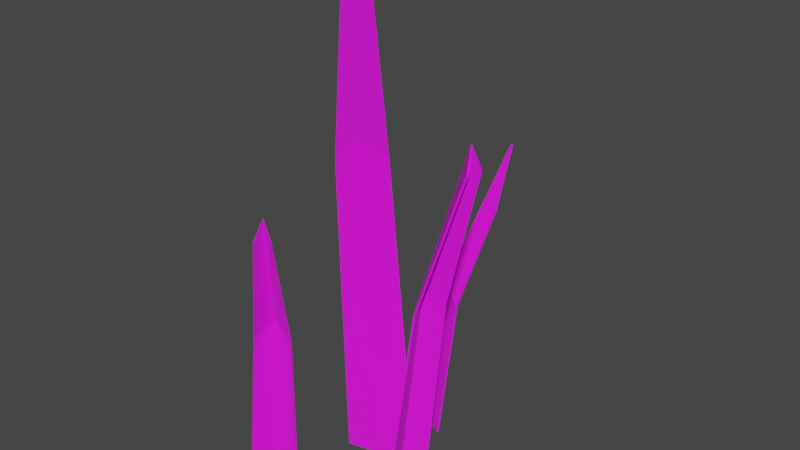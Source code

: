 # Source: Grasb_schel1-tex.blend  (saved by Blender 3.3.6; exported with 4.5.12 LTS)
import bpy
from mathutils import Matrix  # noqa: F401  (used for matrix-valued properties, if any)

bpy.ops.wm.read_factory_settings(use_empty=True)
scene = bpy.context.scene
scene.name = 'Scene'

# ---- collections
col_collection = bpy.data.collections.new('Collection'); scene.collection.children.link(col_collection)

# ---- images (referenced by path relative to the original .blend; pixels are not part of the script)
import os
ASSET_DIR = os.environ.get("B2B_ASSET_DIR", "")  # directory of the original .blend (textures are referenced by path, not embedded)
HERE = os.path.dirname(os.path.abspath(__file__))  # packed textures are extracted next to this script under _unpacked/

def load_image(name, relpath, width, height, colorspace="sRGB"):
    """Load a texture the original file referenced (path relative to the .blend, or extracted next to this script)."""
    p = next((c for c in (os.path.join(HERE, relpath), os.path.join(ASSET_DIR, relpath)) if relpath and os.path.exists(c)), "")
    if p:
        img = bpy.data.images.load(p, check_existing=True)
        img.name = name
    else:  # same state as the original file: an image datablock whose file is absent (Cycles renders it pink)
        img = bpy.data.images.new(name, width, height)
        img.source = "FILE"
        img.filepath = "//" + (relpath or name)
    img.colorspace_settings.name = colorspace
    return img
img_2gradient_palette_png = load_image('2Gradient Palette.png', '2Gradient Palette.png', 1024, 1024, 'sRGB')

# ---- materials (node trees are filled in below, after node groups)
mat_gradient_test_004 = bpy.data.materials.new('Gradient test.004')
mat_gradient_test_004.use_transparent_shadow = False

# ---- material node trees
mat_gradient_test_004.use_nodes = True; mat_gradient_test_004.node_tree.nodes.clear()
_N = mat_gradient_test_004.node_tree.nodes; _L = mat_gradient_test_004.node_tree.links
n0 = _N.new('ShaderNodeBsdfPrincipled'); n0.name = 'Principled BSDF'; n0.location = (10, 300)
n0.distribution = 'GGX'
n0.subsurface_method = 'RANDOM_WALK_SKIN'
n0.inputs[2].default_value = 1.0
n0.inputs[3].default_value = 1.45
n0.inputs[27].default_value = (0.0, 0.0, 0.0, 1.0)
n0.inputs[28].default_value = 1.0
n1 = _N.new('ShaderNodeOutputMaterial'); n1.name = 'Material Output'; n1.location = (300, 300)
n2 = _N.new('ShaderNodeTexImage'); n2.name = 'Image Texture'; n2.location = (-280, 280)
n2.image = img_2gradient_palette_png
_L.new(n0.outputs[0], n1.inputs[0])
_L.new(n2.outputs[0], n0.inputs[0])
n1.is_active_output = True

# ---- world
world_world = bpy.data.worlds.new('World'); scene.world = world_world
world_world.use_nodes = True; world_world.node_tree.nodes.clear()
_N = world_world.node_tree.nodes; _L = world_world.node_tree.links
n0 = _N.new('ShaderNodeOutputWorld'); n0.name = 'World Output'; n0.location = (300, 300)
n1 = _N.new('ShaderNodeBackground'); n1.name = 'Background'; n1.location = (10, 300)
n1.inputs[0].default_value = (0.05088, 0.05088, 0.05088, 1.0)
_L.new(n1.outputs[0], n0.inputs[0])
n0.is_active_output = True
world_world.color = (0.05088, 0.05088, 0.05088)
world_world.use_sun_shadow = False
world_world.sun_shadow_jitter_overblur = 0.0

# ---- meshes
me_cylinder_091 = bpy.data.meshes.new('Cylinder.091')
me_cylinder_091.from_pydata([(-0.07665, -3.668e-05, -0.06219), (-0.06377, -1.291e-05, -0.04441), (-0.08409, 0.1304, -0.0418), (-0.08022, 0.1305, -0.03647), (-0.06543, -2.935e-05, -0.05675), (-0.07959, 0.1406, -0.04041), (-0.0759, 0.07072, -0.05545), (-0.06612, 0.07074, -0.04195), (-0.06636, 0.07992, -0.05155), (-0.06072, -5.837e-05, 0.01192), (-0.03939, -3.18e-05, 0.01705), (-0.05274, 0.178, 0.04783), (-0.04636, 0.1781, 0.04937), (-0.04867, -5.363e-05, 0.008755), (-0.04844, 0.1882, 0.04597), (-0.05541, 0.1066, 0.02435), (-0.03922, 0.1067, 0.02824), (-0.04563, 0.1158, 0.02111), (-0.0007968, -5.507e-05, -0.004033), (0.01749, -4.132e-05, -0.01616), (0.02351, 0.1205, 0.00902), (0.03157, 0.1205, 0.003737), (0.00509, -5.704e-05, -0.01501), (0.03283, 0.1527, 0.01067), (0.007231, 0.07298, 4.366e-05), (0.02112, 0.07301, -0.009159), (0.01154, 0.08218, -0.00934), (-0.01406, -0.002559, -0.01103), (-0.03412, -0.002532, -0.03497), (0.01092, 0.2422, -0.05997), (0.004765, 0.2422, -0.0673), (-0.03051, -0.002554, -0.01763), (0.004315, 0.2565, -0.06154), (-0.009627, 0.1482, -0.02961), (-0.0249, 0.1483, -0.04783), (-0.02357, 0.1612, -0.03422), (-0.07626, 3.668e-05, -0.0631), (-0.06277, 1.291e-05, -0.04449), (-0.084, 0.1307, -0.04277), (-0.07927, 0.1306, -0.03621), (-0.06463, 2.935e-05, -0.05735), (-0.07881, 0.1409, -0.04096), (-0.07559, 0.07083, -0.05639), (-0.06512, 0.07081, -0.04193), (-0.06555, 0.08014, -0.0521), (-0.06104, 5.837e-05, 0.01098), (-0.03868, 3.18e-05, 0.01635), (-0.05334, 0.1783, 0.04708), (-0.04547, 0.1783, 0.04897), (-0.04846, 5.364e-05, 0.007784), (-0.04821, 0.1885, 0.04506), (-0.05582, 0.1068, 0.02345), (-0.03844, 0.1068, 0.02762), (-0.0454, 0.1161, 0.02017), (-0.001702, 5.507e-05, -0.004443), (0.01747, 4.132e-05, -0.01716), (0.02256, 0.1208, 0.008978), (0.03179, 0.1207, 0.002783), (0.004537, 5.704e-05, -0.01584), (0.03235, 0.1531, 0.009882), (0.006296, 0.07316, -0.000265), (0.02118, 0.07313, -0.01015), (0.01097, 0.08247, -0.01011), (-0.01437, -0.002442, -0.01008), (-0.03511, -0.002469, -0.03483), (0.01098, 0.2425, -0.05901), (0.003824, 0.2424, -0.06756), (-0.03126, -0.002447, -0.01698), (0.003603, 0.2569, -0.06097), (-0.009823, 0.1484, -0.02864), (-0.02589, 0.1484, -0.04782), (-0.02431, 0.1615, -0.03362)], [], [(8, 7, 3, 5), (6, 8, 5, 2), (0, 4, 8, 6), (4, 1, 7, 8), (17, 16, 12, 14), (15, 17, 14, 11), (9, 13, 17, 15), (13, 10, 16, 17), (26, 25, 21, 23), (24, 26, 23, 20), (18, 22, 26, 24), (22, 19, 25, 26), (35, 34, 30, 32), (33, 35, 32, 29), (27, 31, 35, 33), (31, 28, 34, 35), (44, 41, 39, 43), (42, 38, 41, 44), (36, 42, 44, 40), (40, 44, 43, 37), (53, 50, 48, 52), (51, 47, 50, 53), (45, 51, 53, 49), (49, 53, 52, 46), (62, 59, 57, 61), (60, 56, 59, 62), (54, 60, 62, 58), (58, 62, 61, 55), (71, 68, 66, 70), (69, 65, 68, 71), (63, 69, 71, 67), (67, 71, 70, 64), (0, 6, 42, 36), (1, 4, 40, 37), (3, 7, 43, 39), (2, 5, 41, 38), (4, 0, 36, 40), (5, 3, 39, 41), (6, 2, 38, 42), (7, 1, 37, 43), (9, 15, 51, 45), (10, 13, 49, 46), (12, 16, 52, 48), (11, 14, 50, 47), (13, 9, 45, 49), (14, 12, 48, 50), (15, 11, 47, 51), (16, 10, 46, 52), (18, 24, 60, 54), (19, 22, 58, 55), (21, 25, 61, 57), (20, 23, 59, 56), (22, 18, 54, 58), (23, 21, 57, 59), (24, 20, 56, 60), (25, 19, 55, 61), (27, 33, 69, 63), (28, 31, 67, 64), (30, 34, 70, 66), (29, 32, 68, 65), (31, 27, 63, 67), (32, 30, 66, 68), (33, 29, 65, 69), (34, 28, 64, 70)])
me_cylinder_091.polygons.foreach_set('use_smooth', [True] * 64)
_k = set([(0, 4), (0, 6), (0, 36), (1, 4), (1, 7), (1, 37), (2, 5), (2, 6), (2, 38), (3, 5), (3, 7), (3, 39), (4, 8), (4, 40), (5, 8), (5, 41), (6, 8), (6, 42), (7, 8), (7, 43), (9, 13), (9, 15), (9, 45), (10, 13), (10, 16), (10, 46), (11, 14), (11, 15), (11, 47), (12, 14), (12, 16), (12, 48), (13, 17), (13, 49), (14, 17), (14, 50), (15, 17), (15, 51), (16, 17), (16, 52), (18, 22), (18, 24), (18, 54), (19, 22), (19, 25), (19, 55), (20, 23), (20, 24), (20, 56), (21, 23), (21, 25), (21, 57), (22, 26), (22, 58), (23, 26), (23, 59), (24, 26), (24, 60), (25, 26), (25, 61), (27, 31), (27, 33), (27, 63), (28, 31), (28, 34), (28, 64), (29, 32), (29, 33), (29, 65), (30, 32), (30, 34), (30, 66), (31, 35), (31, 67), (32, 35), (32, 68), (33, 35), (33, 69), (34, 35), (34, 70), (36, 40), (36, 42), (37, 40), (37, 43), (38, 41), (38, 42), (39, 41), (39, 43), (40, 44), (41, 44), (42, 44), (43, 44), (45, 49), (45, 51), (46, 49), (46, 52), (47, 50), (47, 51), (48, 50), (48, 52), (49, 53), (50, 53), (51, 53), (52, 53), (54, 58), (54, 60), (55, 58), (55, 61), (56, 59), (56, 60), (57, 59), (57, 61), (58, 62), (59, 62), (60, 62), (61, 62), (63, 67), (63, 69), (64, 67), (64, 70), (65, 68), (65, 69), (66, 68), (66, 70), (67, 71), (68, 71), (69, 71), (70, 71)])
me_cylinder_091.attributes.new('sharp_edge', 'BOOLEAN', 'EDGE').data.foreach_set('value', [ (min(e.vertices), max(e.vertices)) in _k for e in me_cylinder_091.edges])
_uv = me_cylinder_091.uv_layers.new(name='UVMap')
_uv.uv.foreach_set('vector', [0.5115, 0.6088, 0.5115, 0.5926, 0.5084, 0.6974, 0.5086, 0.7152, 0.5093, 0.5926, 0.5115, 0.6088, 0.5086, 0.7152, 0.5075, 0.6974, 0.5092, 0.4685, 0.5117, 0.4685, 0.5115, 0.6088, 0.5093, 0.5926, 0.5117, 0.4685, 0.512, 0.4685, 0.5115, 0.5926, 0.5115, 0.6088, 0.5159, 0.6718, 0.5174, 0.6556, 0.5158, 0.7809, 0.5153, 0.7987, 0.5137, 0.6556, 0.5159, 0.6718, 0.5153, 0.7987, 0.5143, 0.7809, 0.5126, 0.4685, 0.5152, 0.4685, 0.5159, 0.6718, 0.5137, 0.6556, 0.5152, 0.4685, 0.5173, 0.4685, 0.5174, 0.6556, 0.5159, 0.6718, 0.5283, 0.6128, 0.5305, 0.5966, 0.5328, 0.6799, 0.533, 0.7365, 0.5273, 0.5966, 0.5283, 0.6128, 0.533, 0.7365, 0.5309, 0.6799, 0.5256, 0.4685, 0.5269, 0.4685, 0.5283, 0.6128, 0.5273, 0.5966, 0.5269, 0.4685, 0.5297, 0.4685, 0.5305, 0.5966, 0.5283, 0.6128, 0.5218, 0.6871, 0.5215, 0.6697, 0.5264, 0.7947, 0.5264, 0.8138, 0.5241, 0.6697, 0.5218, 0.6871, 0.5264, 0.8138, 0.5275, 0.7947, 0.5234, 0.4693, 0.5206, 0.4693, 0.5218, 0.6871, 0.5241, 0.6697, 0.5206, 0.4693, 0.52, 0.4693, 0.5215, 0.6697, 0.5218, 0.6871, 0.5115, 0.6088, 0.5086, 0.7152, 0.5084, 0.6974, 0.5115, 0.5926, 0.5093, 0.5926, 0.5075, 0.6974, 0.5086, 0.7152, 0.5115, 0.6088, 0.5092, 0.4685, 0.5093, 0.5926, 0.5115, 0.6088, 0.5117, 0.4685, 0.5117, 0.4685, 0.5115, 0.6088, 0.5115, 0.5926, 0.512, 0.4685, 0.5159, 0.6718, 0.5153, 0.7987, 0.5158, 0.7809, 0.5174, 0.6556, 0.5137, 0.6556, 0.5143, 0.7809, 0.5153, 0.7987, 0.5159, 0.6718, 0.5126, 0.4685, 0.5137, 0.6556, 0.5159, 0.6718, 0.5152, 0.4685, 0.5152, 0.4685, 0.5159, 0.6718, 0.5174, 0.6556, 0.5173, 0.4685, 0.5283, 0.6128, 0.533, 0.7365, 0.5328, 0.6799, 0.5305, 0.5966, 0.5273, 0.5966, 0.5309, 0.6799, 0.533, 0.7365, 0.5283, 0.6128, 0.5256, 0.4685, 0.5273, 0.5966, 0.5283, 0.6128, 0.5269, 0.4685, 0.5269, 0.4685, 0.5283, 0.6128, 0.5305, 0.5966, 0.5297, 0.4685, 0.5218, 0.6871, 0.5264, 0.8138, 0.5264, 0.7947, 0.5215, 0.6697, 0.5241, 0.6697, 0.5275, 0.7947, 0.5264, 0.8138, 0.5218, 0.6871, 0.5234, 0.4693, 0.5241, 0.6697, 0.5218, 0.6871, 0.5206, 0.4693, 0.5206, 0.4693, 0.5218, 0.6871, 0.5215, 0.6697, 0.52, 0.4693, 0.5092, 0.4685, 0.5093, 0.5926, 0.5093, 0.5926, 0.5092, 0.4685, 0.512, 0.4685, 0.5117, 0.4685, 0.5117, 0.4685, 0.512, 0.4685, 0.5084, 0.6974, 0.5115, 0.5926, 0.5115, 0.5926, 0.5084, 0.6974, 0.5075, 0.6974, 0.5086, 0.7152, 0.5086, 0.7152, 0.5075, 0.6974, 0.5117, 0.4685, 0.5092, 0.4685, 0.5092, 0.4685, 0.5117, 0.4685, 0.5086, 0.7152, 0.5084, 0.6974, 0.5084, 0.6974, 0.5086, 0.7152, 0.5093, 0.5926, 0.5075, 0.6974, 0.5075, 0.6974, 0.5093, 0.5926, 0.5115, 0.5926, 0.512, 0.4685, 0.512, 0.4685, 0.5115, 0.5926, 0.5126, 0.4685, 0.5137, 0.6556, 0.5137, 0.6556, 0.5126, 0.4685, 0.5173, 0.4685, 0.5152, 0.4685, 0.5152, 0.4685, 0.5173, 0.4685, 0.5158, 0.7809, 0.5174, 0.6556, 0.5174, 0.6556, 0.5158, 0.7809, 0.5143, 0.7809, 0.5153, 0.7987, 0.5153, 0.7987, 0.5143, 0.7809, 0.5152, 0.4685, 0.5126, 0.4685, 0.5126, 0.4685, 0.5152, 0.4685, 0.5153, 0.7987, 0.5158, 0.7809, 0.5158, 0.7809, 0.5153, 0.7987, 0.5137, 0.6556, 0.5143, 0.7809, 0.5143, 0.7809, 0.5137, 0.6556, 0.5174, 0.6556, 0.5173, 0.4685, 0.5173, 0.4685, 0.5174, 0.6556, 0.5256, 0.4685, 0.5273, 0.5966, 0.5273, 0.5966, 0.5256, 0.4685, 0.5297, 0.4685, 0.5269, 0.4685, 0.5269, 0.4685, 0.5297, 0.4685, 0.5328, 0.6799, 0.5305, 0.5966, 0.5305, 0.5966, 0.5328, 0.6799, 0.5309, 0.6799, 0.533, 0.7365, 0.533, 0.7365, 0.5309, 0.6799, 0.5269, 0.4685, 0.5256, 0.4685, 0.5256, 0.4685, 0.5269, 0.4685, 0.533, 0.7365, 0.5328, 0.6799, 0.5328, 0.6799, 0.533, 0.7365, 0.5273, 0.5966, 0.5309, 0.6799, 0.5309, 0.6799, 0.5273, 0.5966, 0.5305, 0.5966, 0.5297, 0.4685, 0.5297, 0.4685, 0.5305, 0.5966, 0.5234, 0.4693, 0.5241, 0.6697, 0.5241, 0.6697, 0.5234, 0.4693, 0.52, 0.4693, 0.5206, 0.4693, 0.5206, 0.4693, 0.52, 0.4693, 0.5264, 0.7947, 0.5215, 0.6697, 0.5215, 0.6697, 0.5264, 0.7947, 0.5275, 0.7947, 0.5264, 0.8138, 0.5264, 0.8138, 0.5275, 0.7947, 0.5206, 0.4693, 0.5234, 0.4693, 0.5234, 0.4693, 0.5206, 0.4693, 0.5264, 0.8138, 0.5264, 0.7947, 0.5264, 0.7947, 0.5264, 0.8138, 0.5241, 0.6697, 0.5275, 0.7947, 0.5275, 0.7947, 0.5241, 0.6697, 0.5215, 0.6697, 0.52, 0.4693, 0.52, 0.4693, 0.5215, 0.6697])
me_cylinder_091.materials.append(mat_gradient_test_004)
me_cylinder_091.update()
me_cylinder_091.normals_split_custom_set([tuple(v) for v in zip(*[iter([-0.9442, -0.176, -0.2784, -0.9442, -0.176, -0.2784, -0.9442, -0.176, -0.2784, -0.9442, -0.176, -0.2784, -0.07212, -0.2135, 0.9743, -0.07212, -0.2135, 0.9743, -0.07212, -0.2135, 0.9743, -0.07212, -0.2135, 0.9743, -0.3815, -0.07345, 0.9214, -0.3815, -0.07345, 0.9214, -0.3815, -0.07345, 0.9214, -0.3815, -0.07345, 0.9214, -0.9968, -0.02549, 0.07559, -0.9968, -0.02549, 0.07559, -0.9968, -0.02549, 0.07559, -0.9968, -0.02549, 0.07559, -0.9031, -0.1863, 0.387, -0.9031, -0.1863, 0.387, -0.9031, -0.1863, 0.387, -0.9031, -0.1863, 0.387, 0.6156, -0.2507, 0.7472, 0.6156, -0.2507, 0.7472, 0.6156, -0.2507, 0.7472, 0.6156, -0.2507, 0.7472, 0.3246, -0.1167, 0.9386, 0.3246, -0.1167, 0.9386, 0.3246, -0.1167, 0.9386, 0.3246, -0.1167, 0.9386, -0.7181, -0.06298, 0.6931, -0.7181, -0.06298, 0.6931, -0.7181, -0.06298, 0.6931, -0.7181, -0.06298, 0.6931, -0.2336, -0.2024, 0.951, -0.2336, -0.2024, 0.951, -0.2336, -0.2024, 0.951, -0.2336, -0.2024, 0.951, 0.9509, -0.3085, 0.02316, 0.9509, -0.3085, 0.02316, 0.9509, -0.3085, 0.02316, 0.9509, -0.3085, 0.02316, 0.9078, -0.11, 0.4047, 0.9078, -0.11, 0.4047, 0.9078, -0.11, 0.4047, 0.9078, -0.11, 0.4047, 0.009862, -0.08201, 0.9966, 0.009862, -0.08201, 0.9966, 0.009862, -0.08201, 0.9966, 0.009862, -0.08201, 0.9966, 0.9385, -0.2194, 0.2666, 0.9385, -0.2194, 0.2666, 0.9385, -0.2194, 0.2666, 0.9385, -0.2194, 0.2666, -0.07502, -0.2731, -0.959, -0.07502, -0.2731, -0.959, -0.07502, -0.2731, -0.959, -0.07502, -0.2731, -0.959, 0.2996, -0.1167, -0.9469, 0.2996, -0.1167, -0.9469, 0.2996, -0.1167, -0.9469, 0.2996, -0.1167, -0.9469, 0.9893, -0.06316, -0.1316, 0.9893, -0.06316, -0.1316, 0.9893, -0.06316, -0.1316, 0.9893, -0.06316, -0.1316, 0.953, 0.1829, 0.2417, 0.953, 0.1829, 0.2417, 0.953, 0.1829, 0.2417, 0.953, 0.1829, 0.2417, 0.1075, 0.2185, -0.9699, 0.1075, 0.2185, -0.9699, 0.1075, 0.2185, -0.9699, 0.1075, 0.2185, -0.9699, 0.3932, 0.07328, -0.9165, 0.3932, 0.07328, -0.9165, 0.3932, 0.07328, -0.9165, 0.3932, 0.07328, -0.9165, 0.9957, 0.02614, -0.08841, 0.9957, 0.02614, -0.08841, 0.9957, 0.02614, -0.08841, 0.9957, 0.02614, -0.08841, 0.8864, 0.1953, -0.4197, 0.8864, 0.1953, -0.4197, 0.8864, 0.1953, -0.4197, 0.8864, 0.1953, -0.4197, -0.5854, 0.2577, -0.7687, -0.5854, 0.2577, -0.7687, -0.5854, 0.2577, -0.7687, -0.5854, 0.2577, -0.7687, -0.3125, 0.1168, -0.9427, -0.3125, 0.1168, -0.9427, -0.3125, 0.1168, -0.9427, -0.3125, 0.1168, -0.9427, 0.7084, 0.06419, -0.7028, 0.7084, 0.06419, -0.7028, 0.7084, 0.06419, -0.7028, 0.7084, 0.06419, -0.7028, 0.2046, 0.2109, -0.9558, 0.2046, 0.2109, -0.9558, 0.2046, 0.2109, -0.9558, 0.2046, 0.2109, -0.9558, -0.9468, 0.3163, -0.05989, -0.9468, 0.3163, -0.05989, -0.9468, 0.3163, -0.05989, -0.9468, 0.3163, -0.05989, -0.9028, 0.1103, -0.4156, -0.9028, 0.1103, -0.4156, -0.9028, 0.1103, -0.4156, -0.9028, 0.1103, -0.4156, -0.02494, 0.08323, -0.9962, -0.02494, 0.08323, -0.9962, -0.02494, 0.08323, -0.9962, -0.02494, 0.08323, -0.9962, -0.9436, 0.2272, -0.2406, -0.9436, 0.2272, -0.2406, -0.9436, 0.2272, -0.2406, -0.9436, 0.2272, -0.2406, 0.04895, 0.2795, 0.9589, 0.04895, 0.2795, 0.9589, 0.04895, 0.2795, 0.9589, 0.04895, 0.2795, 0.9589, -0.3085, 0.1168, 0.944, -0.3085, 0.1168, 0.944, -0.3085, 0.1168, 0.944, -0.3085, 0.1168, 0.944, -0.9879, 0.06403, 0.1411, -0.9879, 0.06403, 0.1411, -0.9879, 0.06403, 0.1411, -0.9879, 0.06403, 0.1411, -0.9376, 0.04222, -0.3451, -0.9376, 0.04222, -0.3451, -0.9376, 0.04222, -0.3451, -0.9376, 0.04222, -0.3451, 0.04466, -0.999, -0.00623, 0.04466, -0.999, -0.00623, 0.04466, -0.999, -0.00623, 0.04466, -0.999, -0.00623, -0.1239, -0.1215, 0.9848, -0.1239, -0.1215, 0.9848, -0.1239, -0.1215, 0.9848, -0.1239, -0.1215, 0.9848, -0.8336, 0.4469, -0.3248, -0.8336, 0.4469, -0.3248, -0.8336, 0.4469, -0.3248, -0.8336, 0.4469, -0.3248, 0.03075, -0.9976, -0.06278, 0.03075, -0.9976, -0.06278, 0.03075, -0.9976, -0.06278, 0.03075, -0.9976, -0.06278, 0.04688, 0.3891, 0.92, 0.04688, 0.3891, 0.92, 0.04688, 0.3891, 0.92, 0.04688, 0.3891, 0.92, -0.9725, -0.08574, -0.2164, -0.9725, -0.08574, -0.2164, -0.9725, -0.08574, -0.2164, -0.9725, -0.08574, -0.2164, 0.03458, -0.03424, 0.9988, 0.03458, -0.03424, 0.9988, 0.03458, -0.03424, 0.9988, 0.03458, -0.03424, 0.9988, -0.9302, 0.003079, 0.3671, -0.9302, 0.003079, 0.3671, -0.9302, 0.003079, 0.3671, -0.9302, 0.003079, 0.3671, 0.06045, -0.9958, -0.06834, 0.06045, -0.9958, -0.06834, 0.06045, -0.9958, -0.06834, 0.06045, -0.9958, -0.06834, 0.5352, -0.1915, 0.8227, 0.5352, -0.1915, 0.8227, 0.5352, -0.1915, 0.8227, 0.5352, -0.1915, 0.8227, -0.8265, 0.4474, 0.3418, -0.8265, 0.4474, 0.3418, -0.8265, 0.4474, 0.3418, -0.8265, 0.4474, 0.3418, -0.02962, -0.993, -0.1148, -0.02962, -0.993, -0.1148, -0.02962, -0.993, -0.1148, -0.02962, -0.993, -0.1148, 0.6112, 0.3908, 0.6883, 0.6112, 0.3908, 0.6883, 0.6112, 0.3908, 0.6883, 0.6112, 0.3908, 0.6883, -0.8615, -0.1307, 0.4907, -0.8615, -0.1307, 0.4907, -0.8615, -0.1307, 0.4907, -0.8615, -0.1307, 0.4907, 0.6638, -0.07953, 0.7437, 0.6638, -0.07953, 0.7437, 0.6638, -0.07953, 0.7437, 0.6638, -0.07953, 0.7437, -0.3655, -0.0125, 0.9307, -0.3655, -0.0125, 0.9307, -0.3655, -0.0125, 0.9307, -0.3655, -0.0125, 0.9307, -0.01018, -0.9945, -0.1042, -0.01018, -0.9945, -0.1042, -0.01018, -0.9945, -0.1042, -0.01018, -0.9945, -0.1042, 0.9659, -0.2403, 0.09665, 0.9659, -0.2403, 0.09665, 0.9659, -0.2403, 0.09665, 0.9659, -0.2403, 0.09665, -0.4633, 0.1024, 0.8803, -0.4633, 0.1024, 0.8803, -0.4633, 0.1024, 0.8803, -0.4633, 0.1024, 0.8803, -0.1046, -0.9929, -0.0567, -0.1046, -0.9929, -0.0567, -0.1046, -0.9929, -0.0567, -0.1046, -0.9929, -0.0567, 0.9892, 0.004079, -0.1469, 0.9892, 0.004079, -0.1469, 0.9892, 0.004079, -0.1469, 0.9892, 0.004079, -0.1469, -0.2102, -0.1141, 0.971, -0.2102, -0.1141, 0.971, -0.2102, -0.1141, 0.971, -0.2102, -0.1141, 0.971, 0.9986, -0.0516, 0.01496, 0.9986, -0.0516, 0.01496, 0.9986, -0.0516, 0.01496, 0.9986, -0.0516, 0.01496, 0.9675, 0.002319, 0.2529, 0.9675, 0.002319, 0.2529, 0.9675, 0.002319, 0.2529, 0.9675, 0.002319, 0.2529, -0.08925, -0.9958, 0.01893, -0.08925, -0.9958, 0.01893, -0.08925, -0.9958, 0.01893, -0.08925, -0.9958, 0.01893, 0.07987, -0.2276, -0.9705, 0.07987, -0.2276, -0.9705, 0.07987, -0.2276, -0.9705, 0.07987, -0.2276, -0.9705, 0.8775, 0.4469, 0.1738, 0.8775, 0.4469, 0.1738, 0.8775, 0.4469, 0.1738, 0.8775, 0.4469, 0.1738, -0.04452, -0.993, 0.1098, -0.04452, -0.993, 0.1098, -0.04452, -0.993, 0.1098, -0.04452, -0.993, 0.1098, -0.02826, 0.393, -0.9191, -0.02826, 0.393, -0.9191, -0.02826, 0.393, -0.9191, -0.02826, 0.393, -0.9191, 0.9776, -0.1795, 0.1098, 0.9776, -0.1795, 0.1098, 0.9776, -0.1795, 0.1098, 0.9776, -0.1795, 0.1098, -0.08292, -0.08005, -0.9933, -0.08292, -0.08005, -0.9933, -0.08292, -0.08005, -0.9933, -0.08292, -0.08005, -0.9933])] * 3)])

# ---- objects
ob_grass_003 = bpy.data.objects.new('Grass.003', me_cylinder_091)

# ---- transforms, parenting, visibility, modifiers, constraints
ob_grass_003.location = (0.0, 0.0, 0.0)
ob_grass_003.rotation_euler = (1.571, -5.96e-08, 1.571)
ob_grass_003.color = (0.8, 0.8, 0.8, 1.0)

# ---- collection membership
col_collection.objects.link(ob_grass_003)

# ---- scene / render settings (as saved in the file)
scene.frame_start = 1; scene.frame_end = 250; scene.frame_set(1)
scene.render.engine = 'BLENDER_EEVEE_NEXT'
scene.cycles.sampling_pattern = 'TABULATED_SOBOL'
scene.cycles.use_light_tree = False
scene.view_settings.view_transform = 'Filmic'
bpy.context.view_layer.update()

# ---- added for rendering (the .blend has no active camera and no usable light): camera, sun
cam_auto = bpy.data.cameras.new('AutoCamera')
cam_auto.lens = 50.0
cam_auto.sensor_width = 36.0
cam_auto.clip_end = 1000.0
ob_auto_camera = bpy.data.objects.new('AutoCamera', cam_auto)
scene.collection.objects.link(ob_auto_camera)
ob_auto_camera.location = (0.275603, -0.367267, 0.354946)
ob_auto_camera.rotation_euler = (1.09748, -7.21219e-08, 0.694738)
scene.camera = ob_auto_camera
light_auto_sun = bpy.data.lights.new('AutoSun', 'SUN')
light_auto_sun.energy = 3.0
light_auto_sun.angle = 0.0523599
ob_auto_sun = bpy.data.objects.new('AutoSun', light_auto_sun)
scene.collection.objects.link(ob_auto_sun)
ob_auto_sun.rotation_euler = (0.872665, 0.174533, 0.523599)
bpy.context.view_layer.update()
